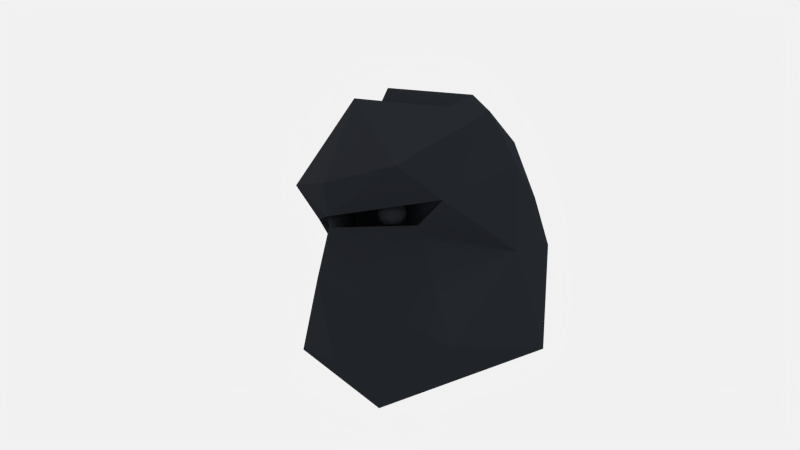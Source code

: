# Source: NinjaSculpt.blend  (saved by Blender 2.66.1; exported with 4.5.12 LTS)
import bpy
from mathutils import Matrix  # noqa: F401  (used for matrix-valued properties, if any)

bpy.ops.wm.read_factory_settings(use_empty=True)
scene = bpy.context.scene
scene.name = 'Scene'

# ---- collections
col_collection_1 = bpy.data.collections.new('Collection 1'); scene.collection.children.link(col_collection_1)

# ---- materials (node trees are filled in below, after node groups)
mat_material = bpy.data.materials.new('Material')
mat_material.alpha_threshold = 0.0
mat_material.use_transparent_shadow = False
mat_material.diffuse_color = (0.01671, 0.01908, 0.02365, 1.0)
mat_material.roughness = 0.5
mat_material.specular_intensity = 0.0
mat_material.line_color = (0.0, 0.0, 0.0, 1.0)

# ---- material node trees

# ---- world
world_world = bpy.data.worlds.new('World'); scene.world = world_world
world_world.color = (0.8829, 0.8829, 0.8829)
world_world.use_sun_shadow = False
world_world.sun_shadow_jitter_overblur = 0.0
world_world.cycles.sampling_method = 'MANUAL'
world_world.cycles.sample_map_resolution = 256

# ---- cameras
cam_camera = bpy.data.cameras.new('Camera')
cam_camera.clip_end = 100.0
cam_camera.lens = 35.0
cam_camera.sensor_width = 32.0
cam_camera.sensor_height = 18.0
cam_camera.ortho_scale = 7.314
cam_camera.dof.focus_distance = 0.0
cam_camera.dof.aperture_fstop = 128.0

# ---- lights
light_area_001 = bpy.data.lights.new('Area.001', 'AREA')
light_area_001.color = (0.7671, 0.9486, 1.0)
light_area_001.transmission_factor = 0.0
light_area_001.energy = 43.2
light_area_001.shadow_buffer_clip_start = 0.5
light_area_001.shadow_soft_size = 0.1
light_area_001.shadow_maximum_resolution = 0.006
light_area_001.use_absolute_resolution = True
light_area_001.size = 0.1
light_area_001.size_y = 0.1
light_area_001.cycles.use_multiple_importance_sampling = False
light_area = bpy.data.lights.new('Area', 'AREA')
light_area.color = (1.0, 0.7863, 0.5449)
light_area.transmission_factor = 0.0
light_area.energy = 43.2
light_area.shadow_buffer_clip_start = 0.5
light_area.shadow_soft_size = 0.1
light_area.shadow_maximum_resolution = 0.006
light_area.use_absolute_resolution = True
light_area.size = 0.1
light_area.size_y = 0.1
light_area.cycles.use_multiple_importance_sampling = False
light_sun_002 = bpy.data.lights.new('Sun.002', 'SUN')
light_sun_002.transmission_factor = 0.0
light_sun_002.angle = 0.1993
light_sun_002.energy = 1.0
light_sun_002.shadow_buffer_clip_start = 0.5
light_sun_002.shadow_soft_size = 0.1
light_sun_002.shadow_cascade_max_distance = 1000.0
light_sun_002.cycles.use_multiple_importance_sampling = False

# ---- meshes
me_cube = bpy.data.meshes.new('Cube')
me_cube.from_pydata([(0.001449, 0.2004, -0.7869), (0.4571, -0.4871, 0.06955), (-1.341e-07, -0.389, -0.1025), (-1.68e-07, -0.4467, 0.2334), (0.3263, -0.5244, -0.05111), (-0.0008062, -0.4657, -0.9739), (0.0, -0.9111, -0.3233), (-0.0002076, -0.6661, 0.6522), (-2.235e-07, -0.8537, -0.008738), (-1.341e-07, -0.8388, -0.06441), (-0.0001236, 0.6773, -0.3149), (-0.002045, 0.171, 0.7293), (0.0007024, -0.1259, 0.7972), (4.112e-05, -0.6201, 0.3874), (0.5281, -0.1744, 0.5842), (0.3687, -0.7427, 0.2179), (0.1857, -0.5684, -0.05222), (0.2415, -0.6089, -0.009622), (0.1644, -0.6339, -0.009622), (0.1168, -0.5684, -0.009621), (0.1644, -0.5028, -0.009622), (0.2415, -0.5278, -0.009622), (0.207, -0.6339, 0.05931), (0.13, -0.6089, 0.05931), (0.13, -0.5278, 0.05931), (0.207, -0.5028, 0.05931), (0.2547, -0.5684, 0.05931), (0.1857, -0.5684, 0.1019), (0.2185, -0.5922, -0.04071), (0.206, -0.6307, -0.01567), (0.1732, -0.6069, -0.04071), (0.2185, -0.5445, -0.04071), (0.2513, -0.5684, -0.01567), (0.1327, -0.6069, -0.01567), (0.1452, -0.5684, -0.04071), (0.1327, -0.5298, -0.01567), (0.1732, -0.5298, -0.04071), (0.206, -0.506, -0.01567), (0.259, -0.5445, 0.02484), (0.259, -0.5922, 0.02484), (0.231, -0.6307, 0.02484), (0.1857, -0.6454, 0.02484), (0.1404, -0.6307, 0.02484), (0.1124, -0.5922, 0.02484), (0.1124, -0.5445, 0.02484), (0.1404, -0.506, 0.02484), (0.1857, -0.4913, 0.02484), (0.231, -0.506, 0.02484), (0.2388, -0.6069, 0.06536), (0.1655, -0.6307, 0.06536), (0.1202, -0.5684, 0.06536), (0.1655, -0.506, 0.06536), (0.2388, -0.5298, 0.06536), (0.2262, -0.5684, 0.0904), (0.1982, -0.6069, 0.0904), (0.1529, -0.5922, 0.0904), (0.1529, -0.5445, 0.0904), (0.1982, -0.5298, 0.0904), (0.3755, -0.12, 0.7196), (-0.001946, -0.404, 0.7717), (0.0, -0.7971, -0.7241), (0.5318, -0.5244, -0.6667), (0.6063, -0.05677, -0.1661), (0.6142, -0.05582, 0.2966), (0.3432, 0.6536, -0.03528), (0.2575, 0.4559, 0.3926), (0.4093, 0.223, 0.5095), (-0.004375, 0.5991, 0.4712), (0.5015, 0.2809, 0.1829), (0.535, 0.2748, -0.6644), (-0.0001039, -0.8804, 0.1611)], [], [(9, 4, 2), (3, 1, 8), (14, 15, 1), (15, 70, 8), (13, 7, 14), (15, 14, 7), (16, 28, 30), (17, 28, 32), (16, 30, 34), (16, 34, 36), (16, 36, 31), (17, 32, 39), (18, 29, 41), (19, 33, 43), (20, 35, 45), (21, 37, 47), (17, 39, 40), (18, 41, 42), (19, 43, 44), (20, 45, 46), (21, 47, 38), (22, 48, 54), (23, 49, 55), (24, 50, 56), (25, 51, 57), (26, 52, 53), (30, 29, 18), (30, 28, 29), (28, 17, 29), (32, 31, 21), (32, 28, 31), (28, 16, 31), (34, 33, 19), (34, 30, 33), (30, 18, 33), (36, 35, 20), (36, 34, 35), (34, 19, 35), (31, 37, 21), (31, 36, 37), (36, 20, 37), (39, 38, 26), (39, 32, 38), (32, 21, 38), (41, 40, 22), (41, 29, 40), (29, 17, 40), (43, 42, 23), (43, 33, 42), (33, 18, 42), (45, 44, 24), (45, 35, 44), (35, 19, 44), (47, 46, 25), (47, 37, 46), (37, 20, 46), (40, 48, 22), (40, 39, 48), (39, 26, 48), (42, 49, 23), (42, 41, 49), (41, 22, 49), (44, 50, 24), (44, 43, 50), (43, 23, 50), (46, 51, 25), (46, 45, 51), (45, 24, 51), (38, 52, 26), (38, 47, 52), (47, 25, 52), (54, 53, 27), (54, 48, 53), (48, 26, 53), (55, 54, 27), (55, 49, 54), (49, 22, 54), (56, 55, 27), (56, 50, 55), (50, 23, 55), (57, 56, 27), (57, 51, 56), (51, 24, 56), (53, 57, 27), (53, 52, 57), (52, 25, 57), (14, 58, 13), (58, 59, 13), (12, 59, 58), (9, 6, 4), (61, 6, 60), (61, 4, 6), (61, 60, 5), (62, 4, 61), (4, 62, 1), (1, 62, 63), (63, 14, 1), (11, 58, 14), (58, 11, 12), (14, 66, 11), (66, 67, 11), (66, 65, 67), (64, 67, 65), (10, 67, 64), (68, 65, 66), (66, 14, 63), (66, 63, 68), (62, 68, 63), (68, 64, 65), (69, 0, 10), (69, 64, 68), (62, 69, 68), (61, 69, 62), (69, 5, 0), (5, 69, 61), (1, 15, 8), (69, 10, 64), (2, 4, 1), (2, 1, 3), (70, 15, 7)])
_uv = me_cube.uv_layers.new(name='UVMap')
_uv.uv.foreach_set('vector', [0.5099, 1.002, 0.51, 0.8164, 0.6468, 0.8721, 0.1977, 0.9959, 0.06316, 0.9821, 0.1972, 0.8026, 0.9259, 0.6862, 0.6951, 0.8589, 0.6768, 0.7383, 0.9795, 0.1644, 0.9228, 0.04321, 0.9799, 0.0, 0.4933, 0.8772, 0.3939, 0.9142, 0.3941, 0.6245, 0.6951, 0.8589, 0.9259, 0.6862, 0.877, 0.981, 0.2309, 0.8725, 0.2135, 0.8695, 0.2266, 0.8569, 0.1977, 0.8694, 0.2135, 0.8695, 0.2024, 0.8858, 0.2309, 0.8725, 0.2266, 0.8569, 0.2431, 0.8673, 0.2309, 0.8725, 0.2431, 0.8673, 0.2402, 0.8863, 0.2309, 0.8725, 0.2402, 0.8863, 0.2219, 0.8876, 0.2625, 0.8987, 0.2788, 0.8977, 0.2723, 0.9124, 0.03781, 0.8415, 0.04722, 0.8551, 0.029, 0.8567, 0.2277, 0.844, 0.2343, 0.8551, 0.215, 0.8544, 0.2276, 0.8104, 0.229, 0.8265, 0.2117, 0.8169, 0.3677, 0.898, 0.3839, 0.8977, 0.3776, 0.9112, 0.2625, 0.8987, 0.2723, 0.9124, 0.2523, 0.9124, 0.03781, 0.8415, 0.029, 0.8567, 0.02041, 0.8387, 0.2277, 0.844, 0.215, 0.8544, 0.2117, 0.8366, 0.2276, 0.8104, 0.2117, 0.8169, 0.2149, 0.8026, 0.3677, 0.898, 0.3776, 0.9112, 0.3576, 0.9112, 0.2454, 0.9281, 0.2623, 0.9297, 0.2526, 0.943, 0.04975, 0.8892, 0.04984, 0.9066, 0.03675, 0.897, 0.02068, 0.8715, 0.03678, 0.8777, 0.01967, 0.8866, 0.3846, 0.9272, 0.3939, 0.9344, 0.3777, 0.9427, 0.3506, 0.9272, 0.3676, 0.9283, 0.3577, 0.9426, 0.04989, 0.8361, 0.04722, 0.8551, 0.03781, 0.8415, 0.2266, 0.8569, 0.2135, 0.8695, 0.2071, 0.8551, 0.2135, 0.8695, 0.1977, 0.8694, 0.2071, 0.8551, 0.2024, 0.8858, 0.2219, 0.8876, 0.212, 0.9003, 0.2024, 0.8858, 0.2135, 0.8695, 0.2219, 0.8876, 0.2135, 0.8695, 0.2309, 0.8725, 0.2219, 0.8876, 0.2429, 0.8379, 0.2343, 0.8551, 0.2277, 0.844, 0.04323, 0.8216, 0.04989, 0.8361, 0.03332, 0.8259, 0.04989, 0.8361, 0.03781, 0.8415, 0.03332, 0.8259, 0.2428, 0.8182, 0.229, 0.8265, 0.2276, 0.8104, 0.2428, 0.8182, 0.2429, 0.8379, 0.229, 0.8265, 0.2429, 0.8379, 0.2277, 0.844, 0.229, 0.8265, 0.2219, 0.8876, 0.2291, 0.9026, 0.212, 0.9003, 0.2219, 0.8876, 0.2402, 0.8863, 0.2291, 0.9026, 0.2402, 0.8863, 0.2431, 0.8979, 0.2291, 0.9026, 0.2723, 0.9124, 0.2888, 0.915, 0.2794, 0.9282, 0.2723, 0.9124, 0.2788, 0.8977, 0.2888, 0.915, 0.3515, 0.8977, 0.3677, 0.898, 0.3576, 0.9112, 0.029, 0.8567, 0.03625, 0.8715, 0.01914, 0.8694, 0.029, 0.8567, 0.04722, 0.8551, 0.03625, 0.8715, 0.2465, 0.8977, 0.2625, 0.8987, 0.2523, 0.9124, 0.01375, 0.8242, 0.02041, 0.8387, 0.004518, 0.8387, 0.01375, 0.8242, 0.03332, 0.8259, 0.02041, 0.8387, 0.03332, 0.8259, 0.03781, 0.8415, 0.02041, 0.8387, 0.2117, 0.8169, 0.2117, 0.8366, 0.1983, 0.8277, 0.2117, 0.8169, 0.229, 0.8265, 0.2117, 0.8366, 0.229, 0.8265, 0.2277, 0.844, 0.2117, 0.8366, 0.3776, 0.9112, 0.3939, 0.9149, 0.3846, 0.9272, 0.3776, 0.9112, 0.3839, 0.8977, 0.3939, 0.9149, 0.2341, 0.8034, 0.2276, 0.8104, 0.2149, 0.8026, 0.2523, 0.9124, 0.2623, 0.9297, 0.2454, 0.9281, 0.2523, 0.9124, 0.2723, 0.9124, 0.2623, 0.9297, 0.2723, 0.9124, 0.2794, 0.9282, 0.2623, 0.9297, 0.02041, 0.8387, 0.009432, 0.855, 0.004518, 0.8387, 0.02041, 0.8387, 0.029, 0.8567, 0.009432, 0.855, 0.029, 0.8567, 0.01914, 0.8694, 0.009432, 0.855, 0.2117, 0.8366, 0.1977, 0.8447, 0.1983, 0.8277, 0.2117, 0.8366, 0.215, 0.8544, 0.1977, 0.8447, 0.04989, 0.8755, 0.04975, 0.8892, 0.03678, 0.8777, 0.3939, 0.9149, 0.3939, 0.9344, 0.3846, 0.9272, 0.2149, 0.8026, 0.2117, 0.8169, 0.1977, 0.8128, 0.2117, 0.8169, 0.1983, 0.8277, 0.1977, 0.8128, 0.3576, 0.9112, 0.3676, 0.9283, 0.3506, 0.9272, 0.3576, 0.9112, 0.3776, 0.9112, 0.3676, 0.9283, 0.3776, 0.9112, 0.3846, 0.9272, 0.3676, 0.9283, 0.03273, 0.9155, 0.01316, 0.9166, 0.02063, 0.9043, 0.2526, 0.943, 0.2623, 0.9297, 0.2726, 0.943, 0.2623, 0.9297, 0.2794, 0.9282, 0.2726, 0.943, 0.03675, 0.897, 0.03273, 0.9155, 0.02063, 0.9043, 0.03675, 0.897, 0.04984, 0.9066, 0.03273, 0.9155, 0.009432, 0.855, 0.01914, 0.8694, 0.004589, 0.8688, 0.01967, 0.8866, 0.03675, 0.897, 0.02063, 0.9043, 0.01967, 0.8866, 0.03678, 0.8777, 0.03675, 0.897, 0.03678, 0.8777, 0.04975, 0.8892, 0.03675, 0.897, 0.005085, 0.8987, 0.01967, 0.8866, 0.02063, 0.9043, 0.005085, 0.8987, 0.005113, 0.8795, 0.01967, 0.8866, 0.005113, 0.8795, 0.02068, 0.8715, 0.01967, 0.8866, 0.01316, 0.9166, 0.005085, 0.8987, 0.02063, 0.9043, 0.3577, 0.9426, 0.3676, 0.9283, 0.3777, 0.9427, 0.3676, 0.9283, 0.3846, 0.9272, 0.3777, 0.9427, 0.3939, 0.8977, 0.3216, 0.8961, 0.3936, 0.6107, 0.3216, 0.8961, 0.2454, 0.7206, 0.3936, 0.6107, 0.1524, 0.6983, 0.2454, 0.7691, 0.06318, 0.8026, 0.6514, 0.02532, 0.7611, 0.0, 0.6549, 0.2117, 0.9228, 0.2599, 0.7611, 0.0, 0.9192, 0.03891, 0.9228, 0.2599, 0.6549, 0.2117, 0.7611, 0.0, 0.3939, 0.1129, 0.6052, 0.0, 0.6514, 0.1354, 0.6994, 0.4399, 0.6549, 0.2117, 0.9228, 0.2599, 0.06315, 0.6107, 0.06316, 0.8216, 0.004518, 0.6546, 0.6768, 0.7383, 0.6514, 0.537, 0.832, 0.5919, 0.832, 0.5919, 0.9259, 0.6862, 0.6768, 0.7383, 0.2601, 0.6107, 0.0666, 0.6049, 0.005061, 0.5437, 0.06318, 0.8026, 0.06316, 0.6107, 0.1524, 0.6983, 0.005061, 0.5437, 0.1645, 0.4824, 0.2601, 0.6107, 0.1645, 0.4824, 0.3939, 0.4633, 0.2601, 0.6107, 0.1645, 0.4824, 0.2768, 0.4246, 0.3939, 0.4633, 0.3065, 0.2264, 0.3939, 0.4633, 0.2768, 0.4246, 0.3937, 0.1426, 0.3939, 0.4633, 0.3065, 0.2264, 0.1496, 0.3387, 0.2768, 0.4246, 0.1645, 0.4824, 0.1645, 0.4824, 0.005061, 0.5437, 0.01297, 0.4096, 0.1645, 0.4824, 0.01297, 0.4096, 0.1496, 0.3387, 0.0, 0.2266, 0.1496, 0.3387, 0.01297, 0.4096, 0.1496, 0.3387, 0.3065, 0.2264, 0.2768, 0.4246, 0.3941, 0.4482, 0.6183, 0.4176, 0.5348, 0.6245, 0.112, 0.0, 0.3065, 0.2264, 0.1496, 0.3387, 0.0, 0.2266, 0.112, 0.0, 0.1496, 0.3387, 0.9228, 0.2599, 0.8805, 0.537, 0.6994, 0.4399, 0.3941, 0.4482, 0.6514, 0.1354, 0.6183, 0.4176, 0.6514, 0.1354, 0.3941, 0.4482, 0.3939, 0.1129, 0.9999, 0.537, 0.9228, 0.4658, 1.0, 0.2957, 0.112, 0.0, 0.3937, 0.1426, 0.3065, 0.2264, 0.6514, 0.6245, 0.6224, 0.7707, 0.5699, 0.8164, 0.6514, 0.6245, 0.5699, 0.8164, 0.5099, 0.6245, 0.6522, 0.9874, 0.6951, 0.8589, 0.877, 0.981])
me_cube.materials.append(mat_material)
me_cube.use_remesh_preserve_volume = False
me_cube.use_remesh_preserve_attributes = False
me_cube.use_mirror_vertex_groups = False
me_cube.update()

# ---- objects
ob_area_001 = bpy.data.objects.new('Area.001', light_area_001)
ob_area = bpy.data.objects.new('Area', light_area)
ob_sun = bpy.data.objects.new('Sun', light_sun_002)
ob_cube = bpy.data.objects.new('Cube', me_cube)
ob_camera = bpy.data.objects.new('Camera', cam_camera)

# ---- transforms, parenting, visibility, modifiers, constraints
ob_area_001.location = (3.149, 2.037, 2.895)
ob_area_001.rotation_euler = (-0.9003, -0.1546, -1.04)
ob_area_001.lineart.crease_threshold = 0.0
ob_area.location = (-2.743, -2.172, 2.444)
ob_area.rotation_euler = (0.8062, -0.5923, -0.5271)
ob_area.lineart.crease_threshold = 0.0
ob_sun.location = (-1.751, -2.172, -1.704)
ob_sun.lineart.crease_threshold = 0.0
ob_cube.location = (0.0, 0.0, 0.0)
ob_cube.lock_rotations_4d = False
ob_cube.empty_display_type = 'ARROWS'
ob_cube.lineart.crease_threshold = 0.0
_vg = ob_cube.vertex_groups.new(name='Group')
_m = ob_cube.modifiers.new('Mirror', 'MIRROR')
_m.merge_threshold = 0.2108
ob_camera.location = (3.199, -3.842, -0.7306)
ob_camera.rotation_euler = (1.725, -2.503e-07, 0.735)
ob_camera.lock_rotations_4d = False
ob_camera.empty_display_type = 'ARROWS'
ob_camera.color = (0.0, 0.0, 0.0, 0.0)
ob_camera.display_type = 'WIRE'
ob_camera.lineart.crease_threshold = 0.0

# ---- collection membership
col_collection_1.objects.link(ob_area_001)
col_collection_1.objects.link(ob_area)
col_collection_1.objects.link(ob_sun)
col_collection_1.objects.link(ob_cube)
col_collection_1.objects.link(ob_camera)

# ---- scene / render settings (as saved in the file)
scene.camera = ob_camera
scene.frame_start = 1; scene.frame_end = 250; scene.frame_set(1)
scene.render.engine = 'BLENDER_EEVEE_NEXT'
scene.render.image_settings.color_mode = 'RGB'
scene.render.image_settings.compression = 90
scene.render.resolution_percentage = 50
scene.render.dither_intensity = 0.0
scene.render.bake_margin = 2
scene.cycles.use_denoising = False
scene.cycles.samples = 10
scene.cycles.sampling_pattern = 'TABULATED_SOBOL'
scene.cycles.light_sampling_threshold = 0.0
scene.cycles.use_adaptive_sampling = False
scene.cycles.use_light_tree = False
scene.cycles.blur_glossy = 0.0
scene.cycles.volume_bounces = 1
scene.cycles.pixel_filter_type = 'GAUSSIAN'
scene.cycles.sample_clamp_indirect = 0.0
scene.view_settings.view_transform = 'Standard'
bpy.context.view_layer.update()
